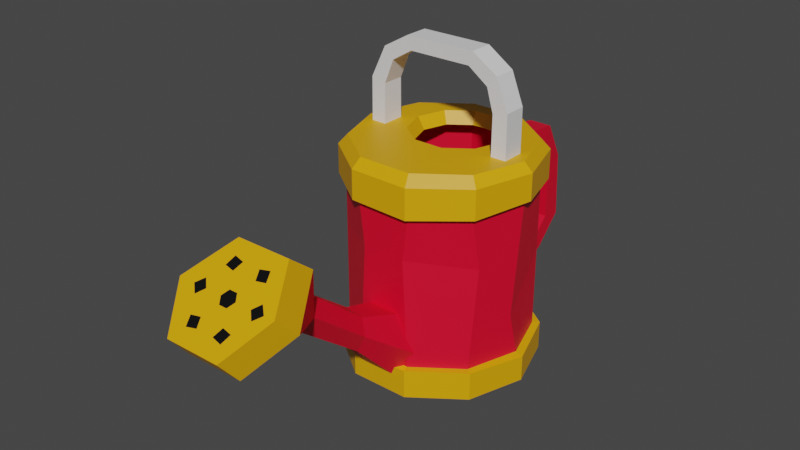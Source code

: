 # Source: waterin.blend  (saved by Blender 3.6.11; exported with 4.5.12 LTS)
import bpy
from mathutils import Matrix  # noqa: F401  (used for matrix-valued properties, if any)

bpy.ops.wm.read_factory_settings(use_empty=True)
scene = bpy.context.scene
scene.name = 'Scene'

# ---- materials (node trees are filled in below, after node groups)
mat_material_001 = bpy.data.materials.new('Material.001')
mat_material_001.use_transparent_shadow = False
mat_material_002 = bpy.data.materials.new('Material.002')
mat_material_002.use_transparent_shadow = False
mat_material_003 = bpy.data.materials.new('Material.003')
mat_material_003.use_transparent_shadow = False
mat_material_004 = bpy.data.materials.new('Material.004')
mat_material_004.use_transparent_shadow = False

# ---- material node trees
mat_material_001.use_nodes = True; mat_material_001.node_tree.nodes.clear()
_N = mat_material_001.node_tree.nodes; _L = mat_material_001.node_tree.links
n0 = _N.new('ShaderNodeBsdfPrincipled'); n0.name = 'Principled BSDF'; n0.location = (10, 300)
n0.distribution = 'GGX'
n0.subsurface_method = 'RANDOM_WALK_SKIN'
n0.inputs[0].default_value = (0.8, 0.0, 0.02587, 1.0)
n0.inputs[3].default_value = 1.45
n0.inputs[27].default_value = (0.0, 0.0, 0.0, 1.0)
n0.inputs[28].default_value = 1.0
n1 = _N.new('ShaderNodeOutputMaterial'); n1.name = 'Material Output'; n1.location = (300, 300)
_L.new(n0.outputs[0], n1.inputs[0])
n1.is_active_output = True
mat_material_002.use_nodes = True; mat_material_002.node_tree.nodes.clear()
_N = mat_material_002.node_tree.nodes; _L = mat_material_002.node_tree.links
n0 = _N.new('ShaderNodeBsdfPrincipled'); n0.name = 'Principled BSDF'; n0.location = (10, 300)
n0.distribution = 'GGX'
n0.subsurface_method = 'RANDOM_WALK_SKIN'
n0.inputs[0].default_value = (0.8, 0.3875, 0.0, 1.0)
n0.inputs[3].default_value = 1.45
n0.inputs[27].default_value = (0.0, 0.0, 0.0, 1.0)
n0.inputs[28].default_value = 1.0
n1 = _N.new('ShaderNodeOutputMaterial'); n1.name = 'Material Output'; n1.location = (300, 300)
_L.new(n0.outputs[0], n1.inputs[0])
n1.is_active_output = True
mat_material_003.use_nodes = True; mat_material_003.node_tree.nodes.clear()
_N = mat_material_003.node_tree.nodes; _L = mat_material_003.node_tree.links
n0 = _N.new('ShaderNodeBsdfPrincipled'); n0.name = 'Principled BSDF'; n0.location = (10, 300)
n0.distribution = 'GGX'
n0.subsurface_method = 'RANDOM_WALK_SKIN'
n0.inputs[3].default_value = 1.45
n0.inputs[27].default_value = (0.0, 0.0, 0.0, 1.0)
n0.inputs[28].default_value = 1.0
n1 = _N.new('ShaderNodeOutputMaterial'); n1.name = 'Material Output'; n1.location = (300, 300)
_L.new(n0.outputs[0], n1.inputs[0])
n1.is_active_output = True
mat_material_004.use_nodes = True; mat_material_004.node_tree.nodes.clear()
_N = mat_material_004.node_tree.nodes; _L = mat_material_004.node_tree.links
n0 = _N.new('ShaderNodeBsdfPrincipled'); n0.name = 'Principled BSDF'; n0.location = (10, 300)
n0.distribution = 'GGX'
n0.subsurface_method = 'RANDOM_WALK_SKIN'
n0.inputs[0].default_value = (0.0, 0.0, 0.0, 1.0)
n0.inputs[3].default_value = 1.45
n0.inputs[27].default_value = (0.0, 0.0, 0.0, 1.0)
n0.inputs[28].default_value = 1.0
n1 = _N.new('ShaderNodeOutputMaterial'); n1.name = 'Material Output'; n1.location = (300, 300)
_L.new(n0.outputs[0], n1.inputs[0])
n1.is_active_output = True

# ---- world
world_world = bpy.data.worlds.new('World'); scene.world = world_world
world_world.use_nodes = True; world_world.node_tree.nodes.clear()
_N = world_world.node_tree.nodes; _L = world_world.node_tree.links
n0 = _N.new('ShaderNodeOutputWorld'); n0.name = 'World Output'; n0.location = (300, 300)
n1 = _N.new('ShaderNodeBackground'); n1.name = 'Background'; n1.location = (10, 300)
n1.inputs[0].default_value = (0.05088, 0.05088, 0.05088, 1.0)
_L.new(n1.outputs[0], n0.inputs[0])
n0.is_active_output = True
world_world.color = (0.05088, 0.05088, 0.05088)
world_world.use_sun_shadow = False
world_world.sun_shadow_jitter_overblur = 0.0

# ---- meshes
me_mesh = bpy.data.meshes.new('Mesh')
me_mesh.from_pydata([(3.721, 31.13, 1.179), (3.338, 29.77, 1.141), (3.338, 29.77, -1.141), (3.721, 31.13, -1.179), (6.254, 29.45, 1.142), (5.304, 28.35, 1.133), (5.304, 28.35, -1.133), (6.254, 29.45, -1.142), (7.477, 26.41, 1.125), (5.975, 26.05, 1.123), (5.975, 26.05, -1.123), (7.477, 26.41, -1.125), (7.496, 21.94, 1.125), (5.968, 21.94, 1.149), (5.968, 21.94, -1.149), (7.496, 21.94, -1.125), (-3.277, 31.13, 1.179), (-2.921, 29.77, 1.141), (-2.921, 29.77, -1.141), (-3.277, 31.13, -1.179), (-5.934, 29.6, 1.142), (-4.994, 28.49, 1.133), (-4.994, 28.49, -1.133), (-5.934, 29.6, -1.142), (-7.469, 26.41, 1.125), (-5.967, 26.05, 1.123), (-5.967, 26.05, -1.123), (-7.469, 26.41, -1.125), (-7.496, 21.94, 1.125), (-5.968, 21.94, 1.149), (-5.968, 21.94, -1.149), (-7.496, 21.94, -1.125), (-1.355, 16.52, -12.07), (1.355, 16.52, -12.07), (-1.355, 18.98, -12.07), (1.355, 18.98, -12.07), (-1.355, 16.43, -14.47), (1.355, 16.43, -14.47), (-0.9943, 18.59, -15.71), (1.355, 18.59, -15.71), (-1.355, 13.6, -15.87), (1.355, 13.6, -15.87), (-1.166, 14.61, -18.01), (1.112, 14.61, -18.01), (-1.355, 8.397, -15.91), (1.355, 8.397, -15.91), (-1.355, 8.044, -17.97), (1.355, 8.044, -17.97), (-1.054, 6.356, -14.62), (1.054, 6.356, -14.62), (-1.355, 4.792, -15.55), (1.045, 4.792, -15.55), (-1.355, 5.112, -12.04), (1.355, 5.112, -12.04), (-1.145, 3.186, -12.33), (1.066, 3.223, -12.5), (-1.355, 5.024, -8.264), (1.355, 5.024, -8.264), (-1.355, 3.014, -8.264), (1.355, 3.014, -8.264), (1.643, 15.8, -8.351), (-1.643, 15.8, -8.351), (-1.471, 18.07, -8.351), (1.643, 18.07, -8.351), (1.65, 8.014, 8.3), (-1.65, 8.014, 8.3), (-3.3, 4.117, 7.773), (-1.65, 0.9076, 8.202), (1.65, 0.9076, 8.202), (3.3, 4.117, 7.773), (0.9084, 14.11, 18.24), (-0.9084, 14.11, 18.24), (-1.817, 12.83, 19.15), (-0.9084, 11.56, 20.07), (0.9084, 11.56, 20.07), (1.817, 12.83, 19.15), (2.771, 20.05, 22.53), (-2.771, 20.05, 22.53), (-5.543, 17.28, 26.44), (-2.771, 14.51, 30.36), (2.771, 14.51, 30.36), (4.972, 17.28, 26.44), (1.93, 19.21, 23.72), (-1.93, 19.21, 23.72), (0.8981, 19.07, 23.9), (-0.8981, 19.07, 23.9), (-3.859, 17.28, 26.44), (-2.245, 18.62, 24.54), (-3.143, 17.73, 25.81), (-1.93, 15.35, 29.17), (-3.143, 16.83, 27.08), (-2.245, 15.93, 28.35), (1.93, 15.35, 29.17), (-0.8981, 15.48, 28.98), (0.8981, 15.48, 28.98), (3.859, 17.28, 26.44), (2.245, 15.93, 28.35), (3.143, 16.83, 27.08), (3.143, 17.73, 25.81), (2.245, 18.62, 24.54), (1.237, 18.51, 24.7), (0.4123, 17.69, 25.86), (-1.237, 18.51, 24.7), (-0.4123, 17.69, 25.86), (-2.473, 17.28, 26.44), (-0.8244, 17.28, 26.44), (-1.237, 16.04, 28.19), (-0.4123, 16.87, 27.03), (1.237, 16.04, 28.19), (0.4123, 16.87, 27.03), (2.473, 17.28, 26.44), (0.8244, 17.28, 26.44), (0.0, 0.0, 0.0), (6.61, 20.94, -4.803), (2.525, 20.94, -7.771), (-2.525, 20.94, -7.771), (-6.61, 20.94, -4.803), (-8.171, 20.94, 0.0), (-6.61, 20.94, 4.803), (-2.525, 20.94, 7.771), (2.525, 20.94, 7.771), (6.61, 20.94, 4.803), (8.171, 20.94, 0.0), (7.202, 2.854, -5.233), (8.903, 2.854, 0.0), (7.202, 2.854, 5.233), (2.751, 2.854, 8.467), (-2.751, 2.854, 8.467), (-7.202, 2.854, 5.233), (-8.903, 2.854, 0.0), (-7.202, 2.854, -5.233), (-2.751, 2.854, -8.467), (2.751, 2.854, -8.467), (7.809, 0.0, -5.674), (2.983, 0.0, -9.18), (2.983, 2.855, -9.18), (7.809, 2.855, -5.674), (-2.983, 0.0, -9.18), (-2.983, 2.855, -9.18), (-7.809, 0.0, -5.674), (-7.809, 2.771, -5.674), (-9.652, 0.0, 0.0), (-9.652, 2.657, 0.0), (-7.809, 0.0, 5.674), (-7.809, 2.855, 5.674), (-2.983, 0.0, 9.18), (-2.983, 2.468, 9.18), (2.983, 0.0, 9.18), (2.983, 2.855, 9.18), (7.809, 0.0, 5.674), (7.809, 2.855, 5.674), (9.652, 0.0, 0.0), (9.652, 2.587, 0.0), (7.202, 18.06, -5.233), (8.903, 18.23, 0.0), (7.202, 18.23, 5.233), (2.751, 17.95, 8.467), (-2.751, 18.23, 8.467), (-7.202, 18.23, 5.233), (-8.903, 18.23, 0.0), (-7.202, 18.09, -5.233), (-2.751, 18.23, -8.467), (2.751, 18.06, -8.467), (7.754, 18.23, -5.634), (9.585, 18.58, 0.0), (7.044, 22.12, -5.118), (8.707, 22.12, 0.0), (7.754, 18.23, 5.634), (7.044, 22.12, 5.118), (2.962, 18.06, 9.116), (2.69, 22.12, 8.281), (-2.962, 18.23, 9.116), (-2.69, 22.12, 8.281), (-7.754, 18.23, 5.634), (-7.044, 22.12, 5.118), (-9.585, 18.23, 0.0), (-8.707, 22.12, 0.0), (-7.754, 18.23, -5.634), (-7.044, 22.12, -5.118), (-2.962, 18.23, -9.116), (-2.69, 22.12, -8.281), (2.962, 18.23, -9.116), (2.69, 22.12, -8.281), (6.61, 1.525, -4.803), (2.525, 1.525, -7.771), (-2.525, 1.525, -7.771), (-6.61, 1.525, -4.803), (-8.171, 1.525, 0.0), (-6.61, 1.525, 4.803), (-2.525, 1.525, 7.771), (2.525, 1.525, 7.771), (6.61, 1.525, 4.803), (8.171, 1.525, 0.0), (0.0, 1.525, 0.0), (7.202, 10.92, -5.233), (8.631, 6.974, 0.8345), (7.473, 12.91, 4.398), (2.171, 13.67, 8.467), (-2.171, 13.72, 8.467), (-7.202, 13.13, 5.233), (-8.673, 11.97, -0.7058), (-7.432, 11.2, -4.527), (-2.751, 10.38, -8.467), (2.751, 10.33, -8.467), (-1.939, 7.32, 12.66), (-0.9267, 5.934, 12.87), (0.8114, 6.029, 12.99), (1.663, 7.8, 12.88), (1.164, 9.526, 12.69), (-0.7812, 9.725, 12.52), (2.997, 18.23, 20.26), (-2.901, 18.23, 20.26), (-5.85, 15.2, 24.35), (-2.901, 12.18, 28.44), (2.997, 12.18, 28.44), (5.378, 15.2, 24.35), (-3.307, 20.94, -4.67), (-1.263, 20.94, -6.155), (-1.482, 22.12, -6.828), (-3.88, 22.12, -5.086), (1.263, 20.94, -6.155), (1.482, 22.12, -6.828), (3.307, 20.94, -4.67), (3.88, 22.12, -5.086), (-4.795, 22.12, -2.267), (-4.088, 20.94, -2.267), (-3.88, 22.12, 0.5515), (-3.307, 20.94, 0.1356), (-1.482, 22.12, 2.294), (-1.263, 20.94, 1.621), (1.482, 22.12, 2.294), (1.263, 20.94, 1.621), (3.88, 22.12, 0.5515), (3.307, 20.94, 0.1356), (4.795, 22.12, -2.267), (4.088, 20.94, -2.267), (7.754, 21.15, -5.634), (2.962, 21.15, -9.116), (-2.962, 21.15, -9.116), (-7.754, 21.15, -5.634), (-9.585, 21.15, 0.0), (-7.754, 21.15, 5.634), (-2.962, 21.15, 9.116), (2.962, 21.1, 9.116), (7.754, 21.15, 5.634), (9.585, 21.23, 0.0)], [], [(0, 1, 5, 4), (5, 1, 2, 6), (2, 3, 7, 6), (7, 3, 0, 4), (4, 5, 9, 8), (9, 5, 6, 10), (6, 7, 11, 10), (11, 7, 4, 8), (8, 9, 13, 12), (14, 13, 9, 10), (10, 11, 15, 14), (12, 15, 11, 8), (16, 0, 3, 19), (2, 18, 19, 3), (18, 2, 1, 17), (0, 16, 17, 1), (16, 20, 21, 17), (22, 18, 17, 21), (18, 22, 23, 19), (20, 16, 19, 23), (20, 24, 25, 21), (26, 22, 21, 25), (22, 26, 27, 23), (24, 20, 23, 27), (24, 28, 29, 25), (29, 30, 26, 25), (26, 30, 31, 27), (31, 28, 24, 27), (60, 61, 32, 33), (61, 62, 34, 32), (62, 63, 35, 34), (63, 60, 33, 35), (33, 32, 36, 37), (32, 34, 38, 36), (34, 35, 39, 38), (35, 33, 37, 39), (37, 36, 40, 41), (36, 38, 42, 40), (38, 39, 43, 42), (39, 37, 41, 43), (41, 40, 44, 45), (40, 42, 46, 44), (42, 43, 47, 46), (43, 41, 45, 47), (45, 44, 48, 49), (44, 46, 50, 48), (46, 47, 51, 50), (47, 45, 49, 51), (49, 48, 52, 53), (48, 50, 54, 52), (50, 51, 55, 54), (51, 49, 53, 55), (53, 52, 56, 57), (52, 54, 58, 56), (54, 55, 59, 58), (55, 53, 57, 59), (64, 65, 209, 208), (65, 66, 204, 209), (66, 67, 205, 204), (67, 68, 206, 205), (68, 69, 207, 206), (70, 75, 207, 208), (64, 68, 67, 65), (210, 211, 77, 76), (211, 212, 78, 77), (212, 213, 79, 78), (213, 214, 80, 79), (214, 215, 81, 80), (215, 210, 76, 81), (99, 82, 84, 100), (85, 83, 87, 102), (76, 77, 83, 85, 84, 82), (88, 86, 90, 104), (77, 78, 86, 88, 87, 83), (91, 89, 93, 106), (78, 79, 89, 91, 90, 86), (94, 92, 96, 108), (79, 80, 92, 94, 93, 89), (97, 95, 98, 110), (80, 81, 95, 97, 96, 92), (81, 76, 82, 99, 98, 95), (111, 101, 103, 105, 107, 109), (110, 98, 99, 100, 101, 111), (100, 84, 85, 102, 103, 101), (102, 87, 88, 104, 105, 103), (104, 90, 91, 106, 107, 105), (106, 93, 94, 108, 109, 107), (108, 96, 97, 110, 111, 109), (64, 69, 68), (65, 67, 66), (133, 134, 135, 136), (134, 137, 138, 135), (137, 139, 140, 138), (139, 141, 142, 140), (141, 143, 144, 142), (143, 145, 146, 144), (145, 147, 148, 146), (147, 149, 150, 148), (149, 151, 152, 150), (151, 133, 136, 152), (124, 123, 194, 195), (125, 124, 195, 196), (126, 125, 196, 197), (127, 126, 197, 198), (128, 127, 198, 199), (129, 128, 199, 200), (130, 129, 200, 201), (131, 130, 201, 202), (132, 131, 202, 203), (123, 132, 203, 194), (112, 134, 133), (132, 123, 136, 135), (112, 137, 134), (131, 132, 135, 138), (112, 139, 137), (130, 131, 138, 140), (112, 141, 139), (129, 130, 140, 142), (112, 143, 141), (128, 129, 142, 144), (112, 145, 143), (127, 128, 144, 146), (112, 147, 145), (126, 127, 146, 148), (112, 149, 147), (125, 126, 148, 150), (112, 151, 149), (124, 125, 150, 152), (112, 133, 151), (123, 124, 152, 136), (245, 236, 165, 166), (244, 245, 166, 168), (243, 244, 168, 170), (242, 243, 170, 172), (241, 242, 172, 174), (240, 241, 174, 176), (239, 240, 176, 178), (238, 239, 178, 180), (236, 237, 182, 165), (154, 153, 163, 164), (155, 154, 164, 167), (156, 155, 167, 169), (157, 156, 169, 171), (158, 157, 171, 173), (159, 158, 173, 175), (160, 159, 175, 177), (161, 160, 177, 179), (216, 217, 218, 219), (162, 161, 179, 181), (217, 220, 221, 218), (153, 162, 181, 163), (220, 222, 223, 221), (113, 114, 184, 183), (114, 115, 185, 184), (115, 116, 186, 185), (116, 117, 187, 186), (117, 118, 188, 187), (118, 119, 189, 188), (119, 120, 190, 189), (120, 121, 191, 190), (121, 122, 192, 191), (122, 113, 183, 192), (183, 184, 193), (184, 185, 193), (185, 186, 193), (186, 187, 193), (187, 188, 193), (188, 189, 193), (189, 190, 193), (190, 191, 193), (191, 192, 193), (192, 183, 193), (237, 238, 180, 182), (195, 194, 153, 154), (196, 195, 154, 155), (197, 196, 155, 156), (198, 197, 156, 157), (199, 198, 157, 158), (200, 199, 158, 159), (201, 200, 159, 160), (202, 201, 160, 161), (203, 202, 161, 162), (194, 203, 162, 153), (71, 70, 208, 209), (72, 71, 209, 204), (73, 72, 204, 205), (74, 73, 205, 206), (75, 74, 206, 207), (208, 207, 69, 64), (70, 71, 211, 210), (71, 72, 212, 211), (72, 73, 213, 212), (73, 74, 214, 213), (74, 75, 215, 214), (75, 70, 210, 215), (219, 224, 225, 216), (224, 226, 227, 225), (226, 228, 229, 227), (228, 230, 231, 229), (230, 232, 233, 231), (232, 234, 235, 233), (234, 223, 222, 235), (116, 115, 217, 216), (180, 178, 219, 218), (115, 114, 220, 217), (182, 180, 218, 221), (114, 113, 222, 220), (165, 182, 221, 223), (178, 176, 224, 219), (117, 116, 216, 225), (176, 174, 226, 224), (118, 117, 225, 227), (174, 172, 228, 226), (119, 118, 227, 229), (172, 170, 230, 228), (120, 119, 229, 231), (170, 168, 232, 230), (121, 120, 231, 233), (168, 166, 234, 232), (122, 121, 233, 235), (166, 165, 223, 234), (113, 122, 235, 222), (163, 181, 237, 236), (181, 179, 238, 237), (179, 177, 239, 238), (177, 175, 240, 239), (175, 173, 241, 240), (173, 171, 242, 241), (171, 169, 243, 242), (169, 167, 244, 243), (167, 164, 245, 244), (164, 163, 236, 245)])
me_mesh.polygons.foreach_set('use_smooth', [True] * 232)
me_mesh.polygons.foreach_set('material_index', [2, 2, 2, 2, 2, 2, 2, 2, 2, 2, 2, 2, 2, 2, 2, 2, 2, 2, 2, 2, 2, 2, 2, 2, 2, 2, 2, 2, 0, 0, 0, 0, 0, 0, 0, 0, 0, 0, 0, 0, 0, 0, 0, 0, 0, 0, 0, 0, 0, 0, 0, 0, 0, 0, 0, 0, 0, 0, 0, 0, 0, 0, 0, 1, 1, 1, 1, 1, 1, 3, 3, 1, 3, 1, 3, 1, 3, 1, 3, 1, 1, 3, 1, 1, 1, 1, 1, 1, 0, 0, 1, 1, 1, 1, 1, 1, 1, 1, 1, 1, 0, 0, 0, 0, 0, 0, 0, 0, 0, 0, 1, 1, 1, 1, 1, 1, 1, 1, 1, 1, 1, 1, 1, 1, 1, 1, 1, 1, 1, 1, 1, 1, 1, 1, 1, 1, 1, 1, 1, 1, 1, 1, 1, 1, 1, 1, 1, 1, 1, 1, 1, 1, 0, 0, 0, 0, 0, 0, 0, 0, 0, 0, 1, 1, 1, 1, 1, 1, 1, 1, 1, 1, 1, 0, 0, 0, 0, 0, 0, 0, 0, 0, 0, 0, 0, 0, 0, 0, 0, 0, 0, 0, 0, 0, 0, 1, 1, 1, 1, 1, 1, 1, 1, 1, 1, 1, 1, 1, 1, 1, 1, 1, 1, 1, 1, 1, 1, 1, 1, 1, 1, 1, 1, 1, 1, 1, 1, 1, 1, 1, 1, 1])
_k = set([(0, 1), (0, 3), (0, 4), (0, 16), (1, 2), (1, 5), (1, 17), (2, 3), (2, 6), (2, 18), (3, 7), (3, 19), (4, 5), (4, 7), (4, 8), (5, 6), (5, 9), (6, 7), (6, 10), (7, 11), (8, 9), (8, 11), (8, 12), (9, 10), (9, 13), (10, 11), (10, 14), (11, 15), (12, 13), (12, 15), (13, 14), (14, 15), (16, 17), (16, 19), (16, 20), (17, 18), (17, 21), (18, 19), (18, 22), (19, 23), (20, 21), (20, 23), (20, 24), (21, 22), (21, 25), (22, 23), (22, 26), (23, 27), (24, 25), (24, 27), (24, 28), (25, 26), (25, 29), (26, 27), (26, 30), (27, 31), (28, 29), (28, 31), (29, 30), (30, 31), (32, 33), (32, 34), (32, 36), (32, 61), (33, 35), (33, 37), (33, 60), (34, 35), (34, 38), (34, 62), (35, 39), (35, 63), (36, 37), (36, 38), (36, 40), (37, 39), (37, 41), (38, 39), (38, 42), (39, 43), (40, 41), (40, 42), (40, 44), (41, 43), (41, 45), (42, 43), (42, 46), (43, 47), (44, 45), (44, 46), (44, 48), (45, 47), (45, 49), (46, 47), (46, 50), (47, 51), (48, 49), (48, 50), (48, 52), (49, 51), (49, 53), (50, 51), (50, 54), (51, 55), (52, 53), (52, 54), (52, 56), (53, 55), (53, 57), (54, 55), (54, 58), (55, 59), (56, 57), (56, 58), (57, 59), (58, 59), (60, 61), (60, 63), (61, 62), (62, 63), (64, 65), (64, 68), (64, 69), (64, 208), (65, 66), (65, 67), (65, 209), (66, 67), (66, 204), (67, 68), (67, 205), (68, 69), (68, 206), (69, 207), (70, 71), (70, 75), (70, 208), (70, 210), (71, 72), (71, 209), (71, 211), (72, 73), (72, 204), (72, 212), (73, 74), (73, 205), (73, 213), (74, 75), (74, 206), (74, 214), (75, 207), (75, 215), (76, 77), (76, 81), (76, 82), (76, 210), (77, 78), (77, 83), (77, 211), (78, 79), (78, 86), (78, 212), (79, 80), (79, 89), (79, 213), (80, 81), (80, 92), (80, 214), (81, 95), (81, 215), (82, 84), (82, 99), (83, 85), (83, 87), (84, 85), (84, 100), (85, 102), (86, 88), (86, 90), (87, 88), (87, 102), (88, 104), (89, 91), (89, 93), (90, 91), (90, 104), (91, 106), (92, 94), (92, 96), (93, 94), (93, 106), (94, 108), (95, 97), (95, 98), (96, 97), (96, 108), (97, 110), (98, 99), (98, 110), (99, 100), (100, 101), (101, 103), (101, 111), (102, 103), (103, 105), (104, 105), (105, 107), (106, 107), (107, 109), (108, 109), (109, 111), (110, 111), (112, 133), (112, 134), (112, 137), (112, 139), (112, 141), (112, 143), (112, 145), (112, 147), (112, 149), (112, 151), (113, 114), (113, 122), (113, 183), (113, 222), (114, 115), (114, 184), (114, 220), (115, 116), (115, 185), (115, 217), (116, 117), (116, 186), (116, 216), (117, 118), (117, 187), (117, 225), (118, 119), (118, 188), (118, 227), (119, 120), (119, 189), (119, 229), (120, 121), (120, 190), (120, 231), (121, 122), (121, 191), (121, 233), (122, 192), (122, 235), (123, 124), (123, 132), (123, 136), (123, 194), (124, 125), (124, 152), (124, 195), (125, 126), (125, 150), (125, 196), (126, 127), (126, 148), (126, 197), (127, 128), (127, 146), (127, 198), (128, 129), (128, 144), (128, 199), (129, 130), (129, 142), (129, 200), (130, 131), (130, 140), (130, 201), (131, 132), (131, 138), (131, 202), (132, 135), (132, 203), (133, 134), (133, 136), (133, 151), (134, 135), (134, 137), (135, 136), (135, 138), (136, 152), (137, 138), (137, 139), (138, 140), (139, 140), (139, 141), (140, 142), (141, 142), (141, 143), (142, 144), (143, 144), (143, 145), (144, 146), (145, 146), (145, 147), (146, 148), (147, 148), (147, 149), (148, 150), (149, 150), (149, 151), (150, 152), (151, 152), (153, 154), (153, 162), (153, 163), (153, 194), (154, 155), (154, 164), (154, 195), (155, 156), (155, 167), (155, 196), (156, 157), (156, 169), (156, 197), (157, 158), (157, 171), (157, 198), (158, 159), (158, 173), (158, 199), (159, 160), (159, 175), (159, 200), (160, 161), (160, 177), (160, 201), (161, 162), (161, 179), (161, 202), (162, 181), (162, 203), (163, 164), (163, 181), (163, 236), (164, 167), (164, 245), (165, 166), (165, 182), (165, 223), (165, 236), (166, 168), (166, 234), (166, 245), (167, 169), (167, 244), (168, 170), (168, 232), (168, 244), (169, 171), (169, 243), (170, 172), (170, 230), (170, 243), (171, 173), (171, 242), (172, 174), (172, 228), (172, 242), (173, 175), (173, 241), (174, 176), (174, 226), (174, 241), (175, 177), (175, 240), (176, 178), (176, 224), (176, 240), (177, 179), (177, 239), (178, 180), (178, 219), (178, 239), (179, 181), (179, 238), (180, 182), (180, 218), (180, 238), (181, 237), (182, 221), (182, 237), (183, 184), (183, 192), (183, 193), (184, 185), (184, 193), (185, 186), (185, 193), (186, 187), (186, 193), (187, 188), (187, 193), (188, 189), (188, 193), (189, 190), (189, 193), (190, 191), (190, 193), (191, 192), (191, 193), (192, 193), (194, 195), (194, 203), (195, 196), (196, 197), (197, 198), (198, 199), (199, 200), (200, 201), (201, 202), (202, 203), (204, 205), (204, 209), (205, 206), (206, 207), (207, 208), (208, 209), (210, 211), (210, 215), (211, 212), (212, 213), (213, 214), (214, 215), (216, 217), (216, 219), (216, 225), (217, 218), (217, 220), (218, 219), (218, 221), (219, 224), (220, 221), (220, 222), (221, 223), (222, 223), (222, 235), (223, 234), (224, 225), (224, 226), (225, 227), (226, 227), (226, 228), (227, 229), (228, 229), (228, 230), (229, 231), (230, 231), (230, 232), (231, 233), (232, 233), (232, 234), (233, 235), (234, 235), (236, 237), (236, 245), (237, 238), (238, 239), (239, 240), (240, 241), (241, 242), (242, 243), (243, 244), (244, 245)])
me_mesh.attributes.new('sharp_edge', 'BOOLEAN', 'EDGE').data.foreach_set('value', [ (min(e.vertices), max(e.vertices)) in _k for e in me_mesh.edges])
_uv = me_mesh.uv_layers.new(name='map1')
_uv.uv.foreach_set('vector', [0.003268, 0.04374, 0.003268, 0.04377, 0.003212, 0.04379, 0.003189, 0.04375, 0.003212, 0.04379, 0.003268, 0.04377, 0.003284, 0.04378, 0.003229, 0.04379, 0.003284, 0.04378, 0.003285, 0.04374, 0.003207, 0.04376, 0.003229, 0.04379, 0.003207, 0.04376, 0.003285, 0.04374, 0.003268, 0.04374, 0.003189, 0.04375, 0.003189, 0.04375, 0.003212, 0.04379, 0.00317, 0.04384, 0.003125, 0.04383, 0.00317, 0.04384, 0.003212, 0.04379, 0.003229, 0.04379, 0.003189, 0.04384, 0.003229, 0.04379, 0.003207, 0.04376, 0.003144, 0.04383, 0.003189, 0.04384, 0.003144, 0.04383, 0.003207, 0.04376, 0.003189, 0.04375, 0.003125, 0.04383, 0.003125, 0.04383, 0.00317, 0.04384, 0.003048, 0.04427, 0.003003, 0.04426, 0.003069, 0.04426, 0.003048, 0.04427, 0.00317, 0.04384, 0.003189, 0.04384, 0.003189, 0.04384, 0.003144, 0.04383, 0.003025, 0.04425, 0.003069, 0.04426, 0.003003, 0.04426, 0.003025, 0.04425, 0.003144, 0.04383, 0.003125, 0.04383, 0.003694, 0.04373, 0.003268, 0.04374, 0.003285, 0.04374, 0.003699, 0.04374, 0.003284, 0.04378, 0.0037, 0.04377, 0.003699, 0.04374, 0.003285, 0.04374, 0.0037, 0.04377, 0.003284, 0.04378, 0.003268, 0.04377, 0.003695, 0.04377, 0.003268, 0.04374, 0.003694, 0.04373, 0.003695, 0.04377, 0.003268, 0.04377, 0.003694, 0.04373, 0.003779, 0.04375, 0.003754, 0.04379, 0.003695, 0.04377, 0.003757, 0.04379, 0.0037, 0.04377, 0.003695, 0.04377, 0.003754, 0.04379, 0.0037, 0.04377, 0.003757, 0.04379, 0.003781, 0.04375, 0.003699, 0.04374, 0.003779, 0.04375, 0.003694, 0.04373, 0.003699, 0.04374, 0.003781, 0.04375, 0.003779, 0.04375, 0.003849, 0.04382, 0.003799, 0.04383, 0.003754, 0.04379, 0.003801, 0.04383, 0.003757, 0.04379, 0.003754, 0.04379, 0.003799, 0.04383, 0.003757, 0.04379, 0.003801, 0.04383, 0.003849, 0.04382, 0.003781, 0.04375, 0.003849, 0.04382, 0.003779, 0.04375, 0.003781, 0.04375, 0.003849, 0.04382, 0.003849, 0.04382, 0.003983, 0.04429, 0.003933, 0.04429, 0.003799, 0.04383, 0.003933, 0.04429, 0.00393, 0.04428, 0.003801, 0.04383, 0.003799, 0.04383, 0.003801, 0.04383, 0.00393, 0.04428, 0.003979, 0.04427, 0.003849, 0.04382, 0.003979, 0.04427, 0.003983, 0.04429, 0.003849, 0.04382, 0.003849, 0.04382, 0.02697, 0.04563, 0.02707, 0.04565, 0.02711, 0.04559, 0.02703, 0.04557, 0.02707, 0.04565, 0.02707, 0.04562, 0.02711, 0.04556, 0.02711, 0.04559, 0.02707, 0.04562, 0.02698, 0.0456, 0.02703, 0.04554, 0.02711, 0.04556, 0.02698, 0.0456, 0.02697, 0.04563, 0.02703, 0.04557, 0.02703, 0.04554, 0.02703, 0.04557, 0.02711, 0.04559, 0.02718, 0.04556, 0.0271, 0.04554, 0.02711, 0.04559, 0.02711, 0.04556, 0.02719, 0.04553, 0.02718, 0.04556, 0.02711, 0.04556, 0.02703, 0.04554, 0.02711, 0.04551, 0.02719, 0.04553, 0.02703, 0.04554, 0.02703, 0.04557, 0.0271, 0.04554, 0.02711, 0.04551, 0.0271, 0.04554, 0.02718, 0.04556, 0.02721, 0.04562, 0.02714, 0.0456, 0.02718, 0.04556, 0.02719, 0.04553, 0.02723, 0.04561, 0.02721, 0.04562, 0.02719, 0.04553, 0.02711, 0.04551, 0.02715, 0.04559, 0.02723, 0.04561, 0.02711, 0.04551, 0.0271, 0.04554, 0.02714, 0.0456, 0.02715, 0.04559, 0.02714, 0.0456, 0.02721, 0.04562, 0.02719, 0.04577, 0.02712, 0.04575, 0.02721, 0.04562, 0.02723, 0.04561, 0.0272, 0.04577, 0.02719, 0.04577, 0.02723, 0.04561, 0.02715, 0.04559, 0.02713, 0.04575, 0.0272, 0.04577, 0.02715, 0.04559, 0.02714, 0.0456, 0.02712, 0.04575, 0.02713, 0.04575, 0.02712, 0.04575, 0.02719, 0.04577, 0.02712, 0.04592, 0.02704, 0.0459, 0.02719, 0.04577, 0.0272, 0.04577, 0.02712, 0.04594, 0.02712, 0.04592, 0.0272, 0.04577, 0.02713, 0.04575, 0.02705, 0.04592, 0.02712, 0.04594, 0.02713, 0.04575, 0.02712, 0.04575, 0.02704, 0.0459, 0.02705, 0.04592, 0.02704, 0.0459, 0.02712, 0.04592, 0.02705, 0.04601, 0.02698, 0.04599, 0.02712, 0.04592, 0.02712, 0.04594, 0.02706, 0.04603, 0.02705, 0.04601, 0.02712, 0.04594, 0.02705, 0.04592, 0.02698, 0.04601, 0.02706, 0.04603, 0.02705, 0.04592, 0.02704, 0.0459, 0.02698, 0.04599, 0.02698, 0.04601, 0.02698, 0.04599, 0.02705, 0.04601, 0.02698, 0.04613, 0.02691, 0.04611, 0.02705, 0.04601, 0.02706, 0.04603, 0.02699, 0.04613, 0.02698, 0.04613, 0.02706, 0.04603, 0.02698, 0.04601, 0.02692, 0.04611, 0.02699, 0.04613, 0.02698, 0.04601, 0.02698, 0.04599, 0.02691, 0.04611, 0.02692, 0.04611, 0.0271, 0.04616, 0.02721, 0.0462, 0.02706, 0.04615, 0.02695, 0.04612, 0.02721, 0.0462, 0.02723, 0.04631, 0.02706, 0.04625, 0.02706, 0.04615, 0.02723, 0.04631, 0.02713, 0.04638, 0.02698, 0.04632, 0.02706, 0.04625, 0.02713, 0.04638, 0.02702, 0.04634, 0.02687, 0.04628, 0.02698, 0.04632, 0.02702, 0.04634, 0.02701, 0.04623, 0.02685, 0.04618, 0.02687, 0.04628, 0.02653, 0.046, 0.02647, 0.04605, 0.02685, 0.04618, 0.02695, 0.04612, 0.0271, 0.04616, 0.02702, 0.04634, 0.02713, 0.04638, 0.02721, 0.0462, 0.03625, 0.04465, 0.03644, 0.0447, 0.03645, 0.04469, 0.03623, 0.04462, 0.03644, 0.0447, 0.03646, 0.04491, 0.03647, 0.04493, 0.03645, 0.04469, 0.03646, 0.04491, 0.03629, 0.04506, 0.03627, 0.04509, 0.03647, 0.04493, 0.03629, 0.04506, 0.0361, 0.04499, 0.03606, 0.04501, 0.03627, 0.04509, 0.0361, 0.04499, 0.03608, 0.04479, 0.03604, 0.04478, 0.03606, 0.04501, 0.03608, 0.04479, 0.03625, 0.04465, 0.03623, 0.04462, 0.03604, 0.04478, 0.07832, 0.2306, 0.07839, 0.2305, 0.07851, 0.2305, 0.07844, 0.2307, 0.07874, 0.2306, 0.07888, 0.2306, 0.07889, 0.2307, 0.07876, 0.2307, 0.03623, 0.04462, 0.03645, 0.04469, 0.03639, 0.04474, 0.03634, 0.04473, 0.03627, 0.04471, 0.03624, 0.04469, 0.07896, 0.231, 0.07903, 0.2311, 0.07891, 0.2312, 0.07885, 0.2311, 0.03645, 0.04469, 0.03647, 0.04493, 0.0364, 0.0449, 0.03639, 0.04486, 0.03638, 0.04478, 0.03639, 0.04474, 0.07875, 0.2314, 0.07868, 0.2315, 0.07856, 0.2314, 0.07863, 0.2313, 0.03647, 0.04493, 0.03627, 0.04509, 0.03627, 0.04501, 0.0363, 0.04498, 0.03636, 0.04493, 0.0364, 0.0449, 0.07833, 0.2314, 0.0782, 0.2314, 0.07819, 0.2312, 0.07832, 0.2312, 0.03627, 0.04509, 0.03606, 0.04501, 0.03612, 0.04496, 0.03616, 0.04497, 0.03623, 0.04499, 0.03627, 0.04501, 0.07812, 0.231, 0.07806, 0.2309, 0.07817, 0.2308, 0.07823, 0.2309, 0.03606, 0.04501, 0.03604, 0.04478, 0.0361, 0.0448, 0.03612, 0.04484, 0.03612, 0.04492, 0.03612, 0.04496, 0.03604, 0.04478, 0.03623, 0.04462, 0.03624, 0.04469, 0.03621, 0.04473, 0.03614, 0.04478, 0.0361, 0.0448, 0.07843, 0.231, 0.0785, 0.2309, 0.07861, 0.2309, 0.07864, 0.231, 0.07857, 0.2311, 0.07846, 0.2311, 0.03616, 0.04482, 0.03614, 0.04478, 0.03621, 0.04473, 0.03624, 0.04475, 0.03625, 0.04482, 0.03622, 0.04484, 0.03624, 0.04475, 0.03627, 0.04471, 0.03634, 0.04473, 0.03634, 0.04478, 0.03628, 0.04483, 0.03625, 0.04482, 0.03634, 0.04478, 0.03638, 0.04478, 0.03639, 0.04486, 0.03635, 0.04488, 0.03628, 0.04486, 0.03628, 0.04483, 0.03635, 0.04488, 0.03636, 0.04493, 0.0363, 0.04498, 0.03626, 0.04496, 0.03625, 0.04489, 0.03628, 0.04486, 0.03626, 0.04496, 0.03623, 0.04499, 0.03616, 0.04497, 0.03616, 0.04492, 0.03622, 0.04487, 0.03625, 0.04489, 0.03616, 0.04492, 0.03612, 0.04492, 0.03612, 0.04484, 0.03616, 0.04482, 0.03622, 0.04484, 0.03622, 0.04487, 0.0271, 0.04616, 0.02701, 0.04623, 0.02702, 0.04634, 0.02721, 0.0462, 0.02713, 0.04638, 0.02723, 0.04631, 0.03926, 0.04592, 0.03943, 0.04583, 0.03943, 0.04572, 0.03926, 0.04581, 0.03943, 0.04583, 0.03943, 0.04572, 0.03943, 0.0456, 0.03943, 0.04572, 0.03943, 0.04572, 0.03923, 0.04562, 0.03923, 0.0455, 0.03943, 0.0456, 0.03923, 0.04562, 0.0389, 0.04559, 0.0389, 0.04547, 0.03923, 0.0455, 0.0389, 0.04559, 0.03858, 0.04563, 0.03859, 0.04551, 0.0389, 0.04547, 0.03858, 0.04563, 0.03843, 0.04574, 0.03844, 0.04563, 0.03859, 0.04551, 0.03843, 0.04574, 0.03849, 0.04585, 0.0385, 0.04573, 0.03844, 0.04563, 0.03849, 0.04585, 0.0387, 0.04593, 0.03871, 0.04582, 0.0385, 0.04573, 0.0387, 0.04593, 0.03899, 0.04596, 0.03899, 0.04585, 0.03871, 0.04582, 0.03899, 0.04596, 0.03926, 0.04592, 0.03926, 0.04581, 0.03899, 0.04585, 0.02658, 0.04613, 0.02671, 0.04609, 0.02673, 0.04585, 0.02659, 0.04585, 0.02653, 0.0462, 0.02658, 0.04613, 0.02659, 0.04585, 0.02654, 0.04589, 0.02659, 0.04628, 0.02653, 0.0462, 0.02654, 0.04589, 0.02661, 0.04593, 0.02674, 0.04634, 0.02659, 0.04628, 0.02661, 0.04593, 0.02677, 0.04598, 0.02693, 0.04634, 0.02674, 0.04634, 0.02677, 0.04598, 0.02697, 0.046, 0.02707, 0.04629, 0.02693, 0.04634, 0.02697, 0.046, 0.02711, 0.04599, 0.0271, 0.04621, 0.02707, 0.04629, 0.02711, 0.04599, 0.02714, 0.04596, 0.02703, 0.04614, 0.0271, 0.04621, 0.02714, 0.04596, 0.02706, 0.04591, 0.02688, 0.04609, 0.02703, 0.04614, 0.02706, 0.04591, 0.0269, 0.04587, 0.02671, 0.04609, 0.02688, 0.04609, 0.0269, 0.04587, 0.02673, 0.04585, 0.03895, 0.04579, 0.03943, 0.04583, 0.03926, 0.04592, 0.03939, 0.04571, 0.03924, 0.0458, 0.03926, 0.04581, 0.03943, 0.04572, 0.03895, 0.04579, 0.03943, 0.04572, 0.03943, 0.04583, 0.03939, 0.0456, 0.03939, 0.04571, 0.03943, 0.04572, 0.03943, 0.0456, 0.03895, 0.04579, 0.03923, 0.04562, 0.03943, 0.04572, 0.03921, 0.04551, 0.03939, 0.0456, 0.03943, 0.0456, 0.03923, 0.0455, 0.03895, 0.04579, 0.0389, 0.04559, 0.03923, 0.04562, 0.0389, 0.04548, 0.03921, 0.04551, 0.03923, 0.0455, 0.0389, 0.04547, 0.03895, 0.04579, 0.03858, 0.04563, 0.0389, 0.04559, 0.03862, 0.04552, 0.0389, 0.04548, 0.0389, 0.04547, 0.03859, 0.04551, 0.03895, 0.04579, 0.03843, 0.04574, 0.03858, 0.04563, 0.03848, 0.04562, 0.03862, 0.04552, 0.03859, 0.04551, 0.03844, 0.04563, 0.03895, 0.04579, 0.03849, 0.04585, 0.03843, 0.04574, 0.03853, 0.04573, 0.03848, 0.04562, 0.03844, 0.04563, 0.0385, 0.04573, 0.03895, 0.04579, 0.0387, 0.04593, 0.03849, 0.04585, 0.03872, 0.04581, 0.03853, 0.04573, 0.0385, 0.04573, 0.03871, 0.04582, 0.03895, 0.04579, 0.03899, 0.04596, 0.0387, 0.04593, 0.03899, 0.04583, 0.03872, 0.04581, 0.03871, 0.04582, 0.03899, 0.04585, 0.03895, 0.04579, 0.03926, 0.04592, 0.03899, 0.04596, 0.03924, 0.0458, 0.03899, 0.04583, 0.03899, 0.04585, 0.03926, 0.04581, 0.03574, 0.04201, 0.03588, 0.04205, 0.03589, 0.04202, 0.03574, 0.04198, 0.03548, 0.04199, 0.03574, 0.04201, 0.03574, 0.04198, 0.03548, 0.04196, 0.0352, 0.042, 0.03548, 0.04199, 0.03548, 0.04196, 0.0352, 0.04197, 0.03497, 0.04203, 0.0352, 0.042, 0.0352, 0.04197, 0.03497, 0.042, 0.03489, 0.04208, 0.03497, 0.04203, 0.03497, 0.042, 0.03489, 0.04205, 0.035, 0.04213, 0.03489, 0.04208, 0.03489, 0.04205, 0.035, 0.0421, 0.03529, 0.04216, 0.035, 0.04213, 0.035, 0.0421, 0.03529, 0.04212, 0.03563, 0.04215, 0.03529, 0.04216, 0.03529, 0.04212, 0.03563, 0.04212, 0.03588, 0.04205, 0.03585, 0.04211, 0.03586, 0.04208, 0.03589, 0.04202, 0.03571, 0.0421, 0.03585, 0.04215, 0.03588, 0.04214, 0.03574, 0.04208, 0.03548, 0.04208, 0.03571, 0.0421, 0.03574, 0.04208, 0.03548, 0.04207, 0.03521, 0.0421, 0.03548, 0.04208, 0.03548, 0.04207, 0.0352, 0.04209, 0.03501, 0.04212, 0.03521, 0.0421, 0.0352, 0.04209, 0.03498, 0.04211, 0.03493, 0.04217, 0.03501, 0.04212, 0.03498, 0.04211, 0.03489, 0.04217, 0.03503, 0.04222, 0.03493, 0.04217, 0.03489, 0.04217, 0.035, 0.04223, 0.0353, 0.04226, 0.03503, 0.04222, 0.035, 0.04223, 0.03529, 0.04226, 0.03561, 0.04224, 0.0353, 0.04226, 0.03529, 0.04226, 0.03563, 0.04225, 0.0353, 0.04211, 0.03559, 0.0421, 0.03563, 0.04212, 0.03529, 0.04212, 0.03582, 0.04221, 0.03561, 0.04224, 0.03563, 0.04225, 0.03585, 0.0422, 0.03559, 0.0421, 0.03578, 0.04207, 0.03586, 0.04208, 0.03563, 0.04212, 0.03585, 0.04215, 0.03582, 0.04221, 0.03585, 0.0422, 0.03588, 0.04214, 0.03578, 0.04207, 0.03581, 0.04203, 0.03589, 0.04202, 0.03586, 0.04208, 0.02676, 0.04561, 0.02692, 0.04561, 0.02688, 0.0461, 0.02672, 0.04609, 0.02692, 0.04561, 0.02707, 0.04564, 0.02701, 0.04614, 0.02688, 0.0461, 0.02707, 0.04564, 0.02715, 0.0457, 0.02708, 0.04621, 0.02701, 0.04614, 0.02715, 0.0457, 0.02712, 0.04576, 0.02705, 0.04628, 0.02708, 0.04621, 0.02712, 0.04576, 0.02698, 0.0458, 0.02692, 0.04632, 0.02705, 0.04628, 0.02698, 0.0458, 0.02679, 0.04579, 0.02675, 0.04632, 0.02692, 0.04632, 0.02679, 0.04579, 0.02664, 0.04575, 0.02661, 0.04627, 0.02675, 0.04632, 0.02664, 0.04575, 0.02658, 0.04569, 0.02655, 0.0462, 0.02661, 0.04627, 0.02658, 0.04569, 0.02662, 0.04564, 0.0266, 0.04613, 0.02655, 0.0462, 0.02662, 0.04564, 0.02676, 0.04561, 0.02672, 0.04609, 0.0266, 0.04613, 0.02672, 0.04609, 0.02688, 0.0461, 0.02682, 0.0462, 0.02688, 0.0461, 0.02701, 0.04614, 0.02682, 0.0462, 0.02701, 0.04614, 0.02708, 0.04621, 0.02682, 0.0462, 0.02708, 0.04621, 0.02705, 0.04628, 0.02682, 0.0462, 0.02705, 0.04628, 0.02692, 0.04632, 0.02682, 0.0462, 0.02692, 0.04632, 0.02675, 0.04632, 0.02682, 0.0462, 0.02675, 0.04632, 0.02661, 0.04627, 0.02682, 0.0462, 0.02661, 0.04627, 0.02655, 0.0462, 0.02682, 0.0462, 0.02655, 0.0462, 0.0266, 0.04613, 0.02682, 0.0462, 0.0266, 0.04613, 0.02672, 0.04609, 0.02682, 0.0462, 0.03585, 0.04211, 0.03563, 0.04215, 0.03563, 0.04212, 0.03586, 0.04208, 0.02659, 0.04585, 0.02673, 0.04585, 0.02675, 0.04563, 0.0266, 0.04566, 0.02654, 0.04589, 0.02659, 0.04585, 0.0266, 0.04566, 0.02655, 0.04572, 0.02661, 0.04593, 0.02654, 0.04589, 0.02655, 0.04572, 0.02661, 0.04579, 0.02677, 0.04598, 0.02661, 0.04593, 0.02661, 0.04579, 0.02678, 0.04583, 0.02697, 0.046, 0.02677, 0.04598, 0.02678, 0.04583, 0.02699, 0.04584, 0.02711, 0.04599, 0.02697, 0.046, 0.02699, 0.04584, 0.02714, 0.0458, 0.02714, 0.04596, 0.02711, 0.04599, 0.02714, 0.0458, 0.02717, 0.04573, 0.02706, 0.04591, 0.02714, 0.04596, 0.02717, 0.04573, 0.02709, 0.04567, 0.0269, 0.04587, 0.02706, 0.04591, 0.02709, 0.04567, 0.02693, 0.04563, 0.02673, 0.04585, 0.0269, 0.04587, 0.02693, 0.04563, 0.02675, 0.04563, 0.0266, 0.04602, 0.02653, 0.046, 0.02695, 0.04612, 0.02706, 0.04615, 0.02661, 0.04609, 0.0266, 0.04602, 0.02706, 0.04615, 0.02706, 0.04625, 0.02655, 0.04614, 0.02661, 0.04609, 0.02706, 0.04625, 0.02698, 0.04632, 0.02648, 0.04612, 0.02655, 0.04614, 0.02698, 0.04632, 0.02687, 0.04628, 0.02647, 0.04605, 0.02648, 0.04612, 0.02687, 0.04628, 0.02685, 0.04618, 0.02695, 0.04612, 0.02685, 0.04618, 0.02701, 0.04623, 0.0271, 0.04616, 0.02653, 0.046, 0.0266, 0.04602, 0.02663, 0.04594, 0.02644, 0.04588, 0.0266, 0.04602, 0.02661, 0.04609, 0.02665, 0.04615, 0.02663, 0.04594, 0.02661, 0.04609, 0.02655, 0.04614, 0.02647, 0.04629, 0.02665, 0.04615, 0.02655, 0.04614, 0.02648, 0.04612, 0.02628, 0.04622, 0.02647, 0.04629, 0.02648, 0.04612, 0.02647, 0.04605, 0.02627, 0.04602, 0.02628, 0.04622, 0.02647, 0.04605, 0.02653, 0.046, 0.02644, 0.04588, 0.02627, 0.04602, 0.03529, 0.04212, 0.035, 0.0421, 0.03506, 0.04209, 0.0353, 0.04211, 0.035, 0.0421, 0.03489, 0.04205, 0.03496, 0.04205, 0.03506, 0.04209, 0.03489, 0.04205, 0.03497, 0.042, 0.03503, 0.042, 0.03496, 0.04205, 0.03497, 0.042, 0.0352, 0.04197, 0.03523, 0.04198, 0.03503, 0.042, 0.0352, 0.04197, 0.03548, 0.04196, 0.03547, 0.04197, 0.03523, 0.04198, 0.03548, 0.04196, 0.03574, 0.04198, 0.03569, 0.04199, 0.03547, 0.04197, 0.03574, 0.04198, 0.03589, 0.04202, 0.03581, 0.04203, 0.03569, 0.04199, 0.0353, 0.04211, 0.03559, 0.0421, 0.03559, 0.0421, 0.0353, 0.04211, 0.03563, 0.04212, 0.03529, 0.04212, 0.03529, 0.04212, 0.03563, 0.04212, 0.03559, 0.0421, 0.03578, 0.04207, 0.03578, 0.04207, 0.03559, 0.0421, 0.03586, 0.04208, 0.03563, 0.04212, 0.03563, 0.04212, 0.03586, 0.04208, 0.03578, 0.04207, 0.03581, 0.04203, 0.03581, 0.04203, 0.03578, 0.04207, 0.03589, 0.04202, 0.03586, 0.04208, 0.03586, 0.04208, 0.03589, 0.04202, 0.03529, 0.04212, 0.035, 0.0421, 0.035, 0.0421, 0.03529, 0.04212, 0.03506, 0.04209, 0.0353, 0.04211, 0.0353, 0.04211, 0.03506, 0.04209, 0.035, 0.0421, 0.03489, 0.04205, 0.03489, 0.04205, 0.035, 0.0421, 0.03496, 0.04205, 0.03506, 0.04209, 0.03506, 0.04209, 0.03496, 0.04205, 0.03489, 0.04205, 0.03497, 0.042, 0.03497, 0.042, 0.03489, 0.04205, 0.03503, 0.042, 0.03496, 0.04205, 0.03496, 0.04205, 0.03503, 0.042, 0.03497, 0.042, 0.0352, 0.04197, 0.0352, 0.04197, 0.03497, 0.042, 0.03523, 0.04198, 0.03503, 0.042, 0.03503, 0.042, 0.03523, 0.04198, 0.0352, 0.04197, 0.03548, 0.04196, 0.03548, 0.04196, 0.0352, 0.04197, 0.03547, 0.04197, 0.03523, 0.04198, 0.03523, 0.04198, 0.03547, 0.04197, 0.03548, 0.04196, 0.03574, 0.04198, 0.03574, 0.04198, 0.03548, 0.04196, 0.03569, 0.04199, 0.03547, 0.04197, 0.03547, 0.04197, 0.03569, 0.04199, 0.03574, 0.04198, 0.03589, 0.04202, 0.03589, 0.04202, 0.03574, 0.04198, 0.03581, 0.04203, 0.03569, 0.04199, 0.03569, 0.04199, 0.03581, 0.04203, 0.03588, 0.04214, 0.03585, 0.0422, 0.03585, 0.04211, 0.03588, 0.04205, 0.03585, 0.0422, 0.03563, 0.04225, 0.03563, 0.04215, 0.03585, 0.04211, 0.03563, 0.04225, 0.03529, 0.04226, 0.03529, 0.04216, 0.03563, 0.04215, 0.03529, 0.04226, 0.035, 0.04223, 0.035, 0.04213, 0.03529, 0.04216, 0.035, 0.04223, 0.03489, 0.04217, 0.03489, 0.04208, 0.035, 0.04213, 0.03489, 0.04217, 0.03498, 0.04211, 0.03497, 0.04203, 0.03489, 0.04208, 0.03498, 0.04211, 0.0352, 0.04209, 0.0352, 0.042, 0.03497, 0.04203, 0.0352, 0.04209, 0.03548, 0.04207, 0.03548, 0.04199, 0.0352, 0.042, 0.03548, 0.04207, 0.03574, 0.04208, 0.03574, 0.04201, 0.03548, 0.04199, 0.03574, 0.04208, 0.03588, 0.04214, 0.03588, 0.04205, 0.03574, 0.04201])
me_mesh.materials.append(mat_material_001)
me_mesh.materials.append(mat_material_002)
me_mesh.materials.append(mat_material_003)
me_mesh.materials.append(mat_material_004)
me_mesh.update()
me_mesh.normals_split_custom_set([tuple(v) for v in zip(*[iter([-0.002151, -0.01765, 0.9998, -0.002151, -0.01765, 0.9998, -0.002151, -0.01765, 0.9998, -0.002151, -0.01765, 0.9998, -0.5851, -0.811, 0.0, -0.5851, -0.811, 0.0, -0.5851, -0.811, 0.0, -0.5851, -0.811, 0.0, -0.002151, -0.01765, -0.9998, -0.002151, -0.01765, -0.9998, -0.002151, -0.01765, -0.9998, -0.002151, -0.01765, -0.9998, 0.5522, 0.8337, 0.0, 0.5522, 0.8337, 0.0, 0.5522, 0.8337, 0.0, 0.5522, 0.8337, 0.0, -0.0009988, -0.005353, 1.0, -0.0009988, -0.005353, 1.0, -0.0009988, -0.005353, 1.0, -0.0009988, -0.005353, 1.0, -0.9601, -0.2796, 0.0, -0.9601, -0.2796, 0.0, -0.9601, -0.2796, 0.0, -0.9601, -0.2796, 0.0, -0.001, -0.005353, -1.0, -0.001, -0.005353, -1.0, -0.001, -0.005353, -1.0, -0.001, -0.005353, -1.0, 0.928, 0.3726, 0.0, 0.928, 0.3726, 0.0, 0.928, 0.3726, 0.0, 0.928, 0.3726, 0.0, 0.00712, 0.003094, 1.0, 0.00712, 0.003094, 1.0, 0.00712, 0.003094, 1.0, 0.00712, 0.003094, 1.0, -1.0, 0.001741, 0.0, -1.0, 0.001741, 0.0, -1.0, 0.001741, 0.0, -1.0, 0.001741, 0.0, 0.007118, 0.003093, -1.0, 0.007118, 0.003093, -1.0, 0.007118, 0.003093, -1.0, 0.007118, 0.003093, -1.0, 1.0, 0.004247, 3.173e-07, 1.0, 0.004247, 3.173e-07, 1.0, 0.004247, 3.173e-07, 1.0, 0.004247, 3.173e-07, 0.0002148, 1.0, 0.0, 0.0002148, 1.0, 0.0, 0.0002148, 1.0, 0.0, 0.0002148, 1.0, 0.0, 2.666e-06, -0.02745, -0.9996, 2.666e-06, -0.02745, -0.9996, 2.666e-06, -0.02745, -0.9996, 2.666e-06, -0.02745, -0.9996, 0.0004462, -1.0, 0.0, 0.0004462, -1.0, 0.0, 0.0004462, -1.0, 0.0, 0.0004462, -1.0, 0.0, 2.67e-06, -0.02745, 0.9996, 2.67e-06, -0.02745, 0.9996, 2.67e-06, -0.02745, 0.9996, 2.67e-06, -0.02745, 0.9996, 0.001253, -0.01806, 0.9998, 0.001253, -0.01806, 0.9998, 0.001253, -0.01806, 0.9998, 0.001253, -0.01806, 0.9998, 0.5259, -0.8505, 0.0, 0.5259, -0.8505, 0.0, 0.5259, -0.8505, 0.0, 0.5259, -0.8505, 0.0, 0.001253, -0.01806, -0.9998, 0.001253, -0.01806, -0.9998, 0.001253, -0.01806, -0.9998, 0.001253, -0.01806, -0.9998, -0.5006, 0.8657, 0.0, -0.5006, 0.8657, 0.0, -0.5006, 0.8657, 0.0, -0.5006, 0.8657, 0.0, 0.001055, -0.005235, 1.0, 0.001055, -0.005235, 1.0, 0.001055, -0.005235, 1.0, 0.001055, -0.005235, 1.0, 0.9285, -0.3714, 0.0, 0.9285, -0.3714, 0.0, 0.9285, -0.3714, 0.0, 0.9285, -0.3714, 0.0, 0.001057, -0.005235, -1.0, 0.001057, -0.005235, -1.0, 0.001057, -0.005235, -1.0, 0.001057, -0.005235, -1.0, -0.9007, 0.4344, 0.0, -0.9007, 0.4344, 0.0, -0.9007, 0.4344, 0.0, -0.9007, 0.4344, 0.0, -0.007119, 0.003103, 1.0, -0.007119, 0.003103, 1.0, -0.007119, 0.003103, 1.0, -0.007119, 0.003103, 1.0, 1.0, -0.0001895, 0.0, 1.0, -0.0001895, 0.0, 1.0, -0.0001895, 0.0, 1.0, -0.0001895, 0.0, -0.007117, 0.003102, -1.0, -0.007117, 0.003102, -1.0, -0.007117, 0.003102, -1.0, -0.007117, 0.003102, -1.0, -1.0, 0.006015, 3.139e-07, -1.0, 0.006015, 3.139e-07, -1.0, 0.006015, 3.139e-07, -1.0, 0.006015, 3.139e-07, 0.0, -0.9817, -0.1902, 0.0, -0.9817, -0.1902, 0.0, -0.9817, -0.1902, 0.0, -0.9817, -0.1902, -0.9983, 0.0364, -0.04625, -0.9983, 0.0364, -0.04625, -0.9983, 0.0364, -0.04625, -0.9983, 0.0364, -0.04625, 0.0, 0.9716, 0.2366, 0.0, 0.9716, 0.2366, 0.0, 0.9716, 0.2366, 0.0, 0.9716, 0.2366, 0.997, 0.0, -0.07724, 0.997, 0.0, -0.07724, 0.997, 0.0, -0.07724, 0.997, 0.0, -0.07724, 0.0, -0.9993, 0.03846, 0.0, -0.9993, 0.03846, 0.0, -0.9993, 0.03846, 0.0, -0.9993, 0.03846, -0.9961, 0.0605, -0.0643, -0.9961, 0.0605, -0.0643, -0.9961, 0.0605, -0.0643, -0.9961, 0.0605, -0.0643, 0.0, 0.9943, -0.1069, 0.0, 0.9943, -0.1069, 0.0, 0.9943, -0.1069, 0.0, 0.9943, -0.1069, 1.0, 1.675e-08, 0.0, 1.0, 1.675e-08, 0.0, 1.0, 1.675e-08, 0.0, 1.0, 1.675e-08, 0.0, -4.17e-07, -0.4442, 0.8959, -4.17e-07, -0.4442, 0.8959, -4.17e-07, -0.4442, 0.8959, -4.17e-07, -0.4442, 0.8959, -0.993, 0.07469, -0.09133, -0.993, 0.07469, -0.09133, -0.993, 0.07469, -0.09133, -0.993, 0.07469, -0.09133, 7.216e-07, 0.5002, -0.8659, 7.216e-07, 0.5002, -0.8659, 7.216e-07, 0.5002, -0.8659, 7.216e-07, 0.5002, -0.8659, 0.9976, 0.002221, -0.06953, 0.9976, 0.002221, -0.06953, 0.9976, 0.002221, -0.06953, 0.9976, 0.002221, -0.06953, 0.0, -0.007301, 1.0, 0.0, -0.007301, 1.0, 0.0, -0.007301, 1.0, 0.0, -0.007301, 1.0, -0.999, 0.01603, -0.04236, -0.999, 0.01603, -0.04236, -0.999, 0.01603, -0.04236, -0.999, 0.01603, -0.04236, -6.124e-09, -0.005782, -1.0, -6.124e-09, -0.005782, -1.0, -6.124e-09, -0.005782, -1.0, -6.124e-09, -0.005782, -1.0, 0.9983, 0.02061, -0.05447, 0.9983, 0.02061, -0.05447, 0.9983, 0.02061, -0.05447, 0.9983, 0.02061, -0.05447, -1.015e-07, 0.5346, 0.8451, -1.015e-07, 0.5346, 0.8451, -1.015e-07, 0.5346, 0.8451, -1.015e-07, 0.5346, 0.8451, -0.9955, 0.009476, 0.09412, -0.9955, 0.009476, 0.09412, -0.9955, 0.009476, 0.09412, -0.9955, 0.009476, 0.09412, -4.931e-07, -0.5981, -0.8014, -4.931e-07, -0.5981, -0.8014, -4.931e-07, -0.5981, -0.8014, -4.931e-07, -0.5981, -0.8014, 0.9955, -0.08072, 0.04874, 0.9955, -0.08072, 0.04874, 0.9955, -0.08072, 0.04874, 0.9955, -0.08072, 0.04874, 2.713e-07, 0.901, 0.4338, 2.713e-07, 0.901, 0.4338, 2.713e-07, 0.901, 0.4338, 2.713e-07, 0.901, 0.4338, -0.9996, 0.02714, -0.002471, -0.9996, 0.02714, -0.002471, -0.9996, 0.02714, -0.002471, -0.9996, 0.02714, -0.002471, -0.01001, -0.8922, -0.4515, -0.01001, -0.8922, -0.4515, -0.01001, -0.8922, -0.4515, -0.01001, -0.8922, -0.4515, 0.9952, -0.05225, -0.0831, 0.9952, -0.05225, -0.0831, 0.9952, -0.05225, -0.0831, 0.9952, -0.05225, -0.0831, 7.943e-07, 0.9997, 0.02327, 7.943e-07, 0.9997, 0.02327, 7.943e-07, 0.9997, 0.02327, 7.943e-07, 0.9997, 0.02327, -0.9983, -0.05102, -0.02839, -0.9983, -0.05102, -0.02839, -0.9983, -0.05102, -0.02839, -0.9983, -0.05102, -0.02839, 0.005754, -0.9989, -0.04605, 0.005754, -0.9989, -0.04605, 0.005754, -0.9989, -0.04605, 0.005754, -0.9989, -0.04605, 0.9969, -0.06919, -0.0385, 0.9969, -0.06919, -0.0385, 0.9969, -0.06919, -0.0385, 0.9969, -0.06919, -0.0385, 0.0471, 0.9348, -0.3521, 0.0471, 0.9348, -0.3521, 0.0471, 0.9348, -0.3521, 0.0471, 0.9348, -0.3521, -0.9135, 0.4068, 0.004167, -0.9135, 0.4068, 0.004167, -0.9135, 0.4068, 0.004167, -0.9135, 0.4068, 0.004167, -0.7783, -0.3818, 0.4985, -0.7783, -0.3818, 0.4985, -0.7783, -0.3818, 0.4985, -0.7783, -0.3818, 0.4985, -0.004584, -0.6817, 0.7316, -0.004584, -0.6817, 0.7316, -0.004584, -0.6817, 0.7316, -0.004584, -0.6817, 0.7316, 0.7925, -0.3436, 0.5039, 0.7925, -0.3436, 0.5039, 0.7925, -0.3436, 0.5039, 0.7925, -0.3436, 0.5039, 0.9077, 0.3292, -0.2603, 0.9077, 0.3292, -0.2603, 0.9077, 0.3292, -0.2603, 0.9077, 0.3292, -0.2603, 0.0, 0.01374, -0.9999, 0.0, 0.01374, -0.9999, 0.0, 0.01374, -0.9999, 0.0, 0.01374, -0.9999, 0.0, 0.7799, -0.6258, 0.0, 0.7799, -0.6258, 0.0, 0.7799, -0.6258, 0.0, 0.7799, -0.6258, -0.8526, 0.4293, -0.298, -0.8526, 0.4293, -0.298, -0.8526, 0.4293, -0.298, -0.8526, 0.4293, -0.298, -0.8656, -0.2877, 0.4098, -0.8656, -0.2877, 0.4098, -0.8656, -0.2877, 0.4098, -0.8656, -0.2877, 0.4098, -2.611e-07, -0.6359, 0.7717, -2.611e-07, -0.6359, 0.7717, -2.611e-07, -0.6359, 0.7717, -2.611e-07, -0.6359, 0.7717, 0.9063, -0.2063, 0.3689, 0.9063, -0.2063, 0.3689, 0.9063, -0.2063, 0.3689, 0.9063, -0.2063, 0.3689, 0.8911, 0.3949, -0.2237, 0.8911, 0.3949, -0.2237, 0.8911, 0.3949, -0.2237, 0.8911, 0.3949, -0.2237, -1.327e-05, 0.8165, 0.5774, -1.327e-05, 0.8165, 0.5774, -1.327e-05, 0.8165, 0.5774, -1.327e-05, 0.8165, 0.5774, 1.394e-05, 0.8165, 0.5774, 1.394e-05, 0.8165, 0.5774, 1.394e-05, 0.8165, 0.5774, 1.394e-05, 0.8165, 0.5774, 0.0, 0.8165, 0.5774, 0.0, 0.8165, 0.5774, 0.0, 0.8165, 0.5774, 0.0, 0.8165, 0.5774, 0.0, 0.8165, 0.5774, 0.0, 0.8165, 0.5774, 0.0, 0.8165, 0.5774, 0.0, 0.8165, 0.5774, 0.0, 0.8165, 0.5774, 0.0, 0.8165, 0.5774, -6.223e-06, 0.8165, 0.5774, -6.223e-06, 0.8165, 0.5774, -6.223e-06, 0.8165, 0.5774, -6.223e-06, 0.8165, 0.5774, -6.223e-06, 0.8165, 0.5774, -6.223e-06, 0.8165, 0.5774, 0.0, 0.8165, 0.5774, 0.0, 0.8165, 0.5774, 0.0, 0.8165, 0.5774, 0.0, 0.8165, 0.5774, -8.891e-06, 0.8165, 0.5774, -8.891e-06, 0.8165, 0.5774, -8.891e-06, 0.8165, 0.5774, -8.891e-06, 0.8165, 0.5774, -8.891e-06, 0.8165, 0.5774, -8.891e-06, 0.8165, 0.5774, 2.212e-07, 0.8165, 0.5774, 2.212e-07, 0.8165, 0.5774, 2.212e-07, 0.8165, 0.5774, 2.212e-07, 0.8165, 0.5774, 2.858e-07, 0.8164, 0.5774, 2.858e-07, 0.8164, 0.5774, 2.858e-07, 0.8164, 0.5774, 2.858e-07, 0.8164, 0.5774, 2.858e-07, 0.8164, 0.5774, 2.858e-07, 0.8164, 0.5774, 0.0, 0.8165, 0.5774, 0.0, 0.8165, 0.5774, 0.0, 0.8165, 0.5774, 0.0, 0.8165, 0.5774, 1.056e-05, 0.8165, 0.5774, 1.056e-05, 0.8165, 0.5774, 1.056e-05, 0.8165, 0.5774, 1.056e-05, 0.8165, 0.5774, 1.056e-05, 0.8165, 0.5774, 1.056e-05, 0.8165, 0.5774, 7.612e-06, 0.8165, 0.5774, 7.612e-06, 0.8165, 0.5774, 7.612e-06, 0.8165, 0.5774, 7.612e-06, 0.8165, 0.5774, 7.612e-06, 0.8165, 0.5774, 7.612e-06, 0.8165, 0.5774, -5.4e-07, 0.8165, 0.5774, -5.4e-07, 0.8165, 0.5774, -5.4e-07, 0.8165, 0.5774, -5.4e-07, 0.8165, 0.5774, -5.4e-07, 0.8165, 0.5774, -5.4e-07, 0.8165, 0.5774, -6.037e-06, 0.8165, 0.5774, -6.037e-06, 0.8165, 0.5774, -6.037e-06, 0.8165, 0.5774, -6.037e-06, 0.8165, 0.5774, -6.037e-06, 0.8165, 0.5774, -6.037e-06, 0.8165, 0.5774, -4.312e-07, 0.8165, 0.5774, -4.312e-07, 0.8165, 0.5774, -4.312e-07, 0.8165, 0.5774, -4.312e-07, 0.8165, 0.5774, -4.312e-07, 0.8165, 0.5774, -4.312e-07, 0.8165, 0.5774, 6.253e-06, 0.8165, 0.5774, 6.253e-06, 0.8165, 0.5774, 6.253e-06, 0.8165, 0.5774, 6.253e-06, 0.8165, 0.5774, 6.253e-06, 0.8165, 0.5774, 6.253e-06, 0.8165, 0.5774, 3.665e-06, 0.8165, 0.5774, 3.665e-06, 0.8165, 0.5774, 3.665e-06, 0.8165, 0.5774, 3.665e-06, 0.8165, 0.5774, 3.665e-06, 0.8165, 0.5774, 3.665e-06, 0.8165, 0.5774, 8.624e-07, 0.8165, 0.5774, 8.624e-07, 0.8165, 0.5774, 8.624e-07, 0.8165, 0.5774, 8.624e-07, 0.8165, 0.5774, 8.624e-07, 0.8165, 0.5774, 8.624e-07, 0.8165, 0.5774, -4.097e-06, 0.8165, 0.5774, -4.097e-06, 0.8165, 0.5774, -4.097e-06, 0.8165, 0.5774, -4.097e-06, 0.8165, 0.5774, -4.097e-06, 0.8165, 0.5774, -4.097e-06, 0.8165, 0.5774, -0.276, 0.01321, -0.9611, -0.276, 0.01321, -0.9611, -0.276, 0.01321, -0.9611, 0.276, 0.01321, -0.9611, 0.276, 0.01321, -0.9611, 0.276, 0.01321, -0.9611, 0.5878, 0.0, -0.809, 0.5878, 0.0, -0.809, 0.5878, 0.0, -0.809, 0.5878, 0.0, -0.809, 0.0, 0.0, -1.0, 0.0, 0.0, -1.0, 0.0, 0.0, -1.0, 0.0, 0.0, -1.0, -0.5878, 0.0, -0.809, -0.5878, 0.0, -0.809, -0.5878, 0.0, -0.809, -0.5878, 0.0, -0.809, -0.9511, 0.0, -0.309, -0.9511, 0.0, -0.309, -0.9511, 0.0, -0.309, -0.9511, 0.0, -0.309, -0.9511, 0.0, 0.309, -0.9511, 0.0, 0.309, -0.9511, 0.0, 0.309, -0.9511, 0.0, 0.309, -0.5878, 0.0, 0.809, -0.5878, 0.0, 0.809, -0.5878, 0.0, 0.809, -0.5878, 0.0, 0.809, 1.502e-08, 0.0, 1.0, 1.502e-08, 0.0, 1.0, 1.502e-08, 0.0, 1.0, 1.502e-08, 0.0, 1.0, 0.5878, 0.0, 0.809, 0.5878, 0.0, 0.809, 0.5878, 0.0, 0.809, 0.5878, 0.0, 0.809, 0.9511, 0.0, 0.309, 0.9511, 0.0, 0.309, 0.9511, 0.0, 0.309, 0.9511, 0.0, 0.309, 0.9511, 0.0, -0.309, 0.9511, 0.0, -0.309, 0.9511, 0.0, -0.309, 0.9511, 0.0, -0.309, 0.9664, 0.0389, -0.254, 0.9664, 0.0389, -0.254, 0.9664, 0.0389, -0.254, 0.9664, 0.0389, -0.254, 0.9511, 2.328e-07, 0.309, 0.9511, 2.328e-07, 0.309, 0.9511, 2.328e-07, 0.309, 0.9511, 2.328e-07, 0.309, 0.6009, 0.0408, 0.7983, 0.6009, 0.0408, 0.7983, 0.6009, 0.0408, 0.7983, 0.6009, 0.0408, 0.7983, -8.466e-06, 4.398e-08, 1.0, -8.466e-06, 4.398e-08, 1.0, -8.466e-06, 4.398e-08, 1.0, -8.466e-06, 4.398e-08, 1.0, -0.5641, 0.01547, 0.8256, -0.5641, 0.01547, 0.8256, -0.5641, 0.01547, 0.8256, -0.5641, 0.01547, 0.8256, -0.9623, 0.02125, 0.271, -0.9623, 0.02125, 0.271, -0.9623, 0.02125, 0.271, -0.9623, 0.02125, 0.271, -0.9511, 0.0, -0.309, -0.9511, 0.0, -0.309, -0.9511, 0.0, -0.309, -0.9511, 0.0, -0.309, -0.6161, 0.0261, -0.7872, -0.6161, 0.0261, -0.7872, -0.6161, 0.0261, -0.7872, -0.6161, 0.0261, -0.7872, 3.857e-06, 2.734e-06, -1.0, 3.857e-06, 2.734e-06, -1.0, 3.857e-06, 2.734e-06, -1.0, 3.857e-06, 2.734e-06, -1.0, 0.5878, 5.175e-06, -0.809, 0.5878, 5.175e-06, -0.809, 0.5878, 5.175e-06, -0.809, 0.5878, 5.175e-06, -0.809, 0.0, -1.0, 0.0, 0.0, -1.0, 0.0, 0.0, -1.0, 0.0, -0.0008393, 1.0, 0.001155, -0.0008393, 1.0, 0.001155, -0.0008393, 1.0, 0.001155, -0.0008393, 1.0, 0.001155, 0.0, -1.0, 0.0, 0.0, -1.0, 0.0, 0.0, -1.0, 0.0, 0.0, 1.0, 0.001428, 0.0, 1.0, 0.001428, 0.0, 1.0, 0.001428, 0.0, 1.0, 0.001428, 0.0, -1.0, 0.0, 0.0, -1.0, 0.0, 0.0, -1.0, 0.0, -0.0401, 0.9983, -0.04261, -0.0401, 0.9983, -0.04261, -0.0401, 0.9983, -0.04261, -0.0401, 0.9983, -0.04261, 0.0, -1.0, 0.0, 0.0, -1.0, 0.0, 0.0, -1.0, 0.0, -0.1868, 0.9811, -0.05052, -0.1868, 0.9811, -0.05052, -0.1868, 0.9811, -0.05052, -0.1868, 0.9811, -0.05052, 0.0, -1.0, 0.0, 0.0, -1.0, 0.0, 0.0, -1.0, 0.0, -0.1347, 0.9905, 0.02579, -0.1347, 0.9905, 0.02579, -0.1347, 0.9905, 0.02579, -0.1347, 0.9905, 0.02579, 0.0, -1.0, 0.0, 0.0, -1.0, 0.0, 0.0, -1.0, 0.0, -0.127, 0.9648, 0.2304, -0.127, 0.9648, 0.2304, -0.127, 0.9648, 0.2304, -0.127, 0.9648, 0.2304, 0.0, -1.0, 0.0, 0.0, -1.0, 0.0, 0.0, -1.0, 0.0, -0.03264, 0.9648, 0.261, -0.03264, 0.9648, 0.261, -0.03264, 0.9648, 0.261, -0.03264, 0.9648, 0.261, 0.0, -1.0, 0.0, 0.0, -1.0, 0.0, 0.0, -1.0, 0.0, -0.0008393, 1.0, -0.001155, -0.0008393, 1.0, -0.001155, -0.0008393, 1.0, -0.001155, -0.0008393, 1.0, -0.001155, 0.0, -1.0, 0.0, 0.0, -1.0, 0.0, 0.0, -1.0, 0.0, 0.1817, 0.9827, 0.03484, 0.1817, 0.9827, 0.03484, 0.1817, 0.9827, 0.03484, 0.1817, 0.9827, 0.03484, 0.0, -1.0, 0.0, 0.0, -1.0, 0.0, 0.0, -1.0, 0.0, 0.1817, 0.9827, -0.03484, 0.1817, 0.9827, -0.03484, 0.1817, 0.9827, -0.03484, 0.1817, 0.9827, -0.03484, 0.706, 0.6681, -0.2349, 0.706, 0.6681, -0.2349, 0.706, 0.6681, -0.2349, 0.706, 0.6681, -0.2349, 0.706, 0.6681, 0.2349, 0.706, 0.6681, 0.2349, 0.706, 0.6681, 0.2349, 0.706, 0.6681, 0.2349, 0.4484, 0.6426, 0.6213, 0.4484, 0.6426, 0.6213, 0.4484, 0.6426, 0.6213, 0.4484, 0.6426, 0.6213, 0.002385, 0.6426, 0.7662, 0.002385, 0.6426, 0.7662, 0.002385, 0.6426, 0.7662, 0.002385, 0.6426, 0.7662, -0.4464, 0.6506, 0.6144, -0.4464, 0.6506, 0.6144, -0.4464, 0.6506, 0.6144, -0.4464, 0.6506, 0.6144, -0.7223, 0.6506, 0.2347, -0.7223, 0.6506, 0.2347, -0.7223, 0.6506, 0.2347, -0.7223, 0.6506, 0.2347, -0.7223, 0.6506, -0.2347, -0.7223, 0.6506, -0.2347, -0.7223, 0.6506, -0.2347, -0.7223, 0.6506, -0.2347, -0.4464, 0.6506, -0.6144, -0.4464, 0.6506, -0.6144, -0.4464, 0.6506, -0.6144, -0.4464, 0.6506, -0.6144, 0.4464, 0.6506, -0.6144, 0.4464, 0.6506, -0.6144, 0.4464, 0.6506, -0.6144, 0.4464, 0.6506, -0.6144, 0.3698, -0.926, -0.07537, 0.3698, -0.926, -0.07537, 0.3698, -0.926, -0.07537, 0.3698, -0.926, -0.07537, 0.2614, -0.9638, 0.05328, 0.2614, -0.9638, 0.05328, 0.2614, -0.9638, 0.05328, 0.2614, -0.9638, 0.05328, 0.08168, -0.9956, 0.04623, 0.08168, -0.9956, 0.04623, 0.08168, -0.9956, 0.04623, 0.08168, -0.9956, 0.04623, -0.03891, -0.9956, 0.08542, -0.03891, -0.9956, 0.08542, -0.03891, -0.9956, 0.08542, -0.03891, -0.9956, 0.08542, 0.0, -1.0, 2.058e-06, 0.0, -1.0, 2.058e-06, 0.0, -1.0, 2.058e-06, 0.0, -1.0, 2.058e-06, 0.0, -1.0, 0.0, 0.0, -1.0, 0.0, 0.0, -1.0, 0.0, 0.0, -1.0, 0.0, -0.1043, -0.9943, -0.02127, -0.1043, -0.9943, -0.02127, -0.1043, -0.9943, -0.02127, -0.1043, -0.9943, -0.02127, -0.05247, -0.9943, -0.09267, -0.05247, -0.9943, -0.09267, -0.05247, -0.9943, -0.09267, -0.05247, -0.9943, -0.09267, 0.5103, 0.4964, 0.7023, 0.5103, 0.4964, 0.7023, 0.5103, 0.4964, 0.7023, 0.5103, 0.4964, 0.7023, -0.01464, -0.9916, -0.1288, -0.01464, -0.9916, -0.1288, -0.01464, -0.9916, -0.1288, -0.01464, -0.9916, -0.1288, 0.0, 0.4964, 0.8681, 0.0, 0.4964, 0.8681, 0.0, 0.4964, 0.8681, 0.0, 0.4964, 0.8681, 0.1478, -0.9679, -0.2035, 0.1478, -0.9679, -0.2035, 0.1478, -0.9679, -0.2035, 0.1478, -0.9679, -0.2035, -0.5103, 0.4964, 0.7023, -0.5103, 0.4964, 0.7023, -0.5103, 0.4964, 0.7023, -0.5103, 0.4964, 0.7023, -0.5878, 0.0, 0.809, -0.5878, 0.0, 0.809, -0.5878, 0.0, 0.809, -0.5878, 0.0, 0.809, 0.0, 0.0, 1.0, 0.0, 0.0, 1.0, 0.0, 0.0, 1.0, 0.0, 0.0, 1.0, 0.5878, 0.0, 0.809, 0.5878, 0.0, 0.809, 0.5878, 0.0, 0.809, 0.5878, 0.0, 0.809, 0.9511, 0.0, 0.309, 0.9511, 0.0, 0.309, 0.9511, 0.0, 0.309, 0.9511, 0.0, 0.309, 0.9511, 0.0, -0.309, 0.9511, 0.0, -0.309, 0.9511, 0.0, -0.309, 0.9511, 0.0, -0.309, 0.5878, 0.0, -0.809, 0.5878, 0.0, -0.809, 0.5878, 0.0, -0.809, 0.5878, 0.0, -0.809, 0.0, 0.0, -1.0, 0.0, 0.0, -1.0, 0.0, 0.0, -1.0, 0.0, 0.0, -1.0, -0.5878, 0.0, -0.809, -0.5878, 0.0, -0.809, -0.5878, 0.0, -0.809, -0.5878, 0.0, -0.809, -0.9511, 0.0, -0.309, -0.9511, 0.0, -0.309, -0.9511, 0.0, -0.309, -0.9511, 0.0, -0.309, -0.9511, 0.0, 0.309, -0.9511, 0.0, 0.309, -0.9511, 0.0, 0.309, -0.9511, 0.0, 0.309, 0.0, 1.0, -4.861e-08, 0.0, 1.0, -4.861e-08, 0.0, 1.0, -4.861e-08, 0.0, 1.0, 0.0, 0.0, 1.0, 0.0, 0.0, 1.0, 0.0, 0.0, 1.0, -4.861e-08, 0.0, 1.0, -4.861e-08, 0.0, 1.0, -4.861e-08, 0.0, 1.0, 0.0, 0.0, 1.0, 0.0, 0.0, 1.0, 0.0, 0.0, 1.0, 0.0, 0.0, 1.0, 0.0, 0.0, 1.0, 0.0, 0.0, 1.0, 4.861e-08, 0.0, 1.0, 4.861e-08, 0.0, 1.0, 4.861e-08, 0.0, 1.0, 0.0, 0.0, 1.0, 0.0, 0.0, 1.0, 0.0, 0.0, 1.0, 4.861e-08, 0.0, 1.0, 4.861e-08, 0.0, 1.0, 4.861e-08, 0.0, 1.0, 0.0, 0.0, 1.0, 0.0, 0.0, 1.0, 0.0, 0.0, 1.0, 0.0, 0.0, 1.0, 0.0, 0.0, 1.0, 0.0, 0.0, 0.6506, -0.7594, 0.0, 0.6506, -0.7594, 0.0, 0.6506, -0.7594, 0.0, 0.6506, -0.7594, 0.9611, -0.02666, -0.2751, 0.9611, -0.02666, -0.2751, 0.9611, -0.02666, -0.2751, 0.9611, -0.02666, -0.2751, 0.9511, -9.955e-08, 0.309, 0.9511, -9.955e-08, 0.309, 0.9511, -9.955e-08, 0.309, 0.9511, -9.955e-08, 0.309, 0.5941, -0.08865, 0.7995, 0.5941, -0.08865, 0.7995, 0.5941, -0.08865, 0.7995, 0.5941, -0.08865, 0.7995, -8.382e-06, -1.086e-07, 1.0, -8.382e-06, -1.086e-07, 1.0, -8.382e-06, -1.086e-07, 1.0, -8.382e-06, -1.086e-07, 1.0, -0.5617, -0.03388, 0.8266, -0.5617, -0.03388, 0.8266, -0.5617, -0.03388, 0.8266, -0.5617, -0.03388, 0.8266, -0.9603, -0.03656, 0.2764, -0.9603, -0.03656, 0.2764, -0.9603, -0.03656, 0.2764, -0.9603, -0.03656, 0.2764, -0.9511, 0.0, -0.309, -0.9511, 0.0, -0.309, -0.9511, 0.0, -0.309, -0.9511, 0.0, -0.309, -0.6188, -0.02798, -0.785, -0.6188, -0.02798, -0.785, -0.6188, -0.02798, -0.785, -0.6188, -0.02798, -0.785, 3.831e-06, -2.633e-06, -1.0, 3.831e-06, -2.633e-06, -1.0, 3.831e-06, -2.633e-06, -1.0, 3.831e-06, -2.633e-06, -1.0, 0.5878, -5.41e-06, -0.809, 0.5878, -5.41e-06, -0.809, 0.5878, -5.41e-06, -0.809, 0.5878, -5.41e-06, -0.809, 0.06999, 0.7814, -0.6201, 0.06999, 0.7814, -0.6201, 0.06999, 0.7814, -0.6201, 0.06999, 0.7814, -0.6201, -0.863, 0.3922, -0.3184, -0.863, 0.3922, -0.3184, -0.863, 0.3922, -0.3184, -0.863, 0.3922, -0.3184, -0.8214, -0.4383, 0.3649, -0.8214, -0.4383, 0.3649, -0.8214, -0.4383, 0.3649, -0.8214, -0.4383, 0.3649, 0.0002223, -0.7882, 0.6154, 0.0002223, -0.7882, 0.6154, 0.0002223, -0.7882, 0.6154, 0.0002223, -0.7882, 0.6154, 0.8665, -0.3993, 0.2996, 0.8665, -0.3993, 0.2996, 0.8665, -0.3993, 0.2996, 0.8665, -0.3993, 0.2996, 0.9343, 0.3563, 0.01401, 0.9343, 0.3563, 0.01401, 0.9343, 0.3563, 0.01401, 0.9343, 0.3563, 0.01401, 0.0, 0.4407, -0.8976, 0.0, 0.4407, -0.8976, 0.0, 0.4407, -0.8976, 0.0, 0.4407, -0.8976, -0.78, -0.02884, -0.6251, -0.78, -0.02884, -0.6251, -0.78, -0.02884, -0.6251, -0.78, -0.02884, -0.6251, -0.6589, -0.741, -0.1293, -0.6589, -0.741, -0.1293, -0.6589, -0.741, -0.1293, -0.6589, -0.741, -0.1293, -4.973e-07, -0.9973, 0.07388, -4.973e-07, -0.9973, 0.07388, -4.973e-07, -0.9973, 0.07388, -4.973e-07, -0.9973, 0.07388, 0.7024, -0.6981, -0.1387, 0.7024, -0.6981, -0.1387, 0.7024, -0.6981, -0.1387, 0.7024, -0.6981, -0.1387, 0.8109, -0.0583, -0.5823, 0.8109, -0.0583, -0.5823, 0.8109, -0.0583, -0.5823, 0.8109, -0.0583, -0.5823, 0.8256, 0.4964, 0.2683, 0.8256, 0.4964, 0.2683, 0.8256, 0.4964, 0.2683, 0.8256, 0.4964, 0.2683, 0.8256, 0.4964, -0.2683, 0.8256, 0.4964, -0.2683, 0.8256, 0.4964, -0.2683, 0.8256, 0.4964, -0.2683, 0.5103, 0.4964, -0.7023, 0.5103, 0.4964, -0.7023, 0.5103, 0.4964, -0.7023, 0.5103, 0.4964, -0.7023, 0.0, 0.4964, -0.8681, 0.0, 0.4964, -0.8681, 0.0, 0.4964, -0.8681, 0.0, 0.4964, -0.8681, -0.5103, 0.4964, -0.7023, -0.5103, 0.4964, -0.7023, -0.5103, 0.4964, -0.7023, -0.5103, 0.4964, -0.7023, -0.8256, 0.4964, -0.2683, -0.8256, 0.4964, -0.2683, -0.8256, 0.4964, -0.2683, -0.8256, 0.4964, -0.2683, -0.8256, 0.4964, 0.2683, -0.8256, 0.4964, 0.2683, -0.8256, 0.4964, 0.2683, -0.8256, 0.4964, 0.2683, 0.0, -1.0, 9.831e-07, 0.0, -1.0, 9.831e-07, 0.0, -1.0, 9.831e-07, 0.0, -1.0, 9.831e-07, 0.0, 1.0, -4.849e-07, 0.0, 1.0, -4.849e-07, 0.0, 1.0, -4.849e-07, 0.0, 1.0, -4.849e-07, 0.0, -1.0, -6.232e-07, 0.0, -1.0, -6.232e-07, 0.0, -1.0, -6.232e-07, 0.0, -1.0, -6.232e-07, 0.0, 1.0, -1.259e-06, 0.0, 1.0, -1.259e-06, 0.0, 1.0, -1.259e-06, 0.0, 1.0, -1.259e-06, 0.0, -1.0, 9.831e-07, 0.0, -1.0, 9.831e-07, 0.0, -1.0, 9.831e-07, 0.0, -1.0, 9.831e-07, 0.0, 1.0, 0.0, 0.0, 1.0, 0.0, 0.0, 1.0, 0.0, 0.0, 1.0, 0.0, 0.0, 1.0, 1.514e-07, 0.0, 1.0, 1.514e-07, 0.0, 1.0, 1.514e-07, 0.0, 1.0, 1.514e-07, 0.0, -1.0, 0.0, 0.0, -1.0, 0.0, 0.0, -1.0, 0.0, 0.0, -1.0, 0.0, 0.0, 1.0, -1.034e-07, 0.0, 1.0, -1.034e-07, 0.0, 1.0, -1.034e-07, 0.0, 1.0, -1.034e-07, 0.0, -1.0, -2.197e-07, 0.0, -1.0, -2.197e-07, 0.0, -1.0, -2.197e-07, 0.0, -1.0, -2.197e-07, 0.0, 1.0, 0.0, 0.0, 1.0, 0.0, 0.0, 1.0, 0.0, 0.0, 1.0, 0.0, 0.0, -1.0, -3.523e-07, 0.0, -1.0, -3.523e-07, 0.0, -1.0, -3.523e-07, 0.0, -1.0, -3.523e-07, 0.0, 1.0, 3.054e-07, 0.0, 1.0, 3.054e-07, 0.0, 1.0, 3.054e-07, 0.0, 1.0, 3.054e-07, 0.0, -1.0, 1.637e-07, 0.0, -1.0, 1.637e-07, 0.0, -1.0, 1.637e-07, 0.0, -1.0, 1.637e-07, 0.0, 1.0, 1.646e-07, 0.0, 1.0, 1.646e-07, 0.0, 1.0, 1.646e-07, 0.0, 1.0, 1.646e-07, 0.0, -1.0, -3.523e-07, 0.0, -1.0, -3.523e-07, 0.0, -1.0, -3.523e-07, 0.0, -1.0, -3.523e-07, 0.0, 1.0, -1.034e-07, 0.0, 1.0, -1.034e-07, 0.0, 1.0, -1.034e-07, 0.0, 1.0, -1.034e-07, 0.0, -1.0, 0.0, 0.0, -1.0, 0.0, 0.0, -1.0, 0.0, 0.0, -1.0, 0.0, 0.0, 1.0, 1.514e-07, 0.0, 1.0, 1.514e-07, 0.0, 1.0, 1.514e-07, 0.0, 1.0, 1.514e-07, 0.0, -1.0, 3.164e-07, 0.0, -1.0, 3.164e-07, 0.0, -1.0, 3.164e-07, 0.0, -1.0, 3.164e-07, 0.5878, 0.0, -0.809, 0.5878, 0.0, -0.809, 0.5878, 0.0, -0.809, 0.5878, 0.0, -0.809, 0.0, 0.0, -1.0, 0.0, 0.0, -1.0, 0.0, 0.0, -1.0, 0.0, 0.0, -1.0, -0.5878, 0.0, -0.809, -0.5878, 0.0, -0.809, -0.5878, 0.0, -0.809, -0.5878, 0.0, -0.809, -0.9511, 0.0, -0.309, -0.9511, 0.0, -0.309, -0.9511, 0.0, -0.309, -0.9511, 0.0, -0.309, -0.9511, 0.0, 0.309, -0.9511, 0.0, 0.309, -0.9511, 0.0, 0.309, -0.9511, 0.0, 0.309, -0.5878, 0.0, 0.809, -0.5878, 0.0, 0.809, -0.5878, 0.0, 0.809, -0.5878, 0.0, 0.809, 1.687e-09, 0.0, 1.0, 1.687e-09, 0.0, 1.0, 1.687e-09, 0.0, 1.0, 1.687e-09, 0.0, 1.0, 0.5878, 0.0, 0.809, 0.5878, 0.0, 0.809, 0.5878, 0.0, 0.809, 0.5878, 0.0, 0.809, 0.9511, 0.0, 0.309, 0.9511, 0.0, 0.309, 0.9511, 0.0, 0.309, 0.9511, 0.0, 0.309, 0.9511, 0.0, -0.309, 0.9511, 0.0, -0.309, 0.9511, 0.0, -0.309, 0.9511, 0.0, -0.309])] * 3)])

# ---- objects
ob_sm_prop_watering_can_01 = bpy.data.objects.new('SM_Prop_Watering_Can_01', me_mesh)

# ---- transforms, parenting, visibility, modifiers, constraints
ob_sm_prop_watering_can_01.location = (0.0, 0.0, 0.0)
ob_sm_prop_watering_can_01.rotation_euler = (1.571, -0.0, 0.0)
ob_sm_prop_watering_can_01.scale = (0.01, 0.01, 0.01)
ob_sm_prop_watering_can_01.color = (0.8, 0.8, 0.8, 1.0)

# ---- collection membership
scene.collection.objects.link(ob_sm_prop_watering_can_01)

# ---- scene / render settings (as saved in the file)
scene.frame_start = 1; scene.frame_end = 250; scene.frame_set(1)
scene.render.engine = 'BLENDER_EEVEE_NEXT'
scene.cycles.sampling_pattern = 'TABULATED_SOBOL'
scene.view_settings.view_transform = 'Filmic'
bpy.context.view_layer.update()

# ---- added for rendering (the .blend has no active camera and no usable light): camera, sun
cam_auto = bpy.data.cameras.new('AutoCamera')
cam_auto.lens = 50.0
cam_auto.sensor_width = 36.0
cam_auto.clip_end = 1000.0
ob_auto_camera = bpy.data.objects.new('AutoCamera', cam_auto)
scene.collection.objects.link(ob_auto_camera)
ob_auto_camera.location = (0.561427, -0.735472, 0.604806)
ob_auto_camera.rotation_euler = (1.09748, -7.21219e-08, 0.694738)
scene.camera = ob_auto_camera
light_auto_sun = bpy.data.lights.new('AutoSun', 'SUN')
light_auto_sun.energy = 3.0
light_auto_sun.angle = 0.0523599
ob_auto_sun = bpy.data.objects.new('AutoSun', light_auto_sun)
scene.collection.objects.link(ob_auto_sun)
ob_auto_sun.rotation_euler = (0.872665, 0.174533, 0.523599)
bpy.context.view_layer.update()
